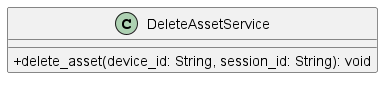

The diagram above was rendered by PlantUML. Its source (embedded in the PNG):
@startuml DeleteAssetService
skinparam classAttributeIconSize 0
class DeleteAssetService {
    + delete_asset(device_id: String, session_id: String): void
}

@enduml